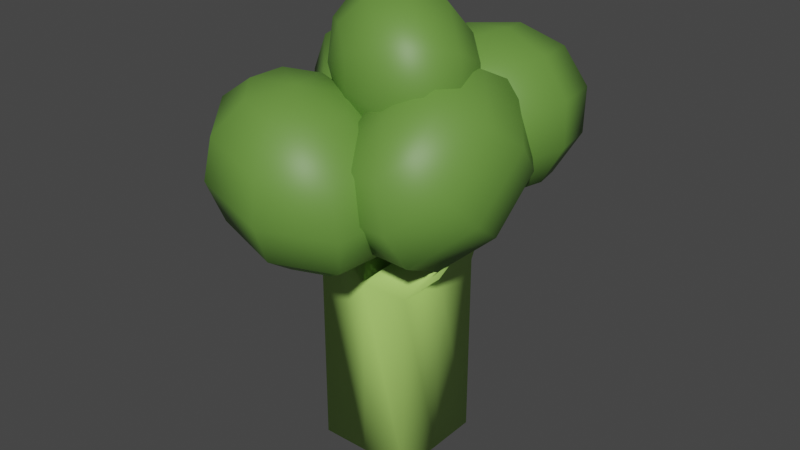 # Source: broccoli.blend  (saved by Blender 2.92.15; exported with 4.5.12 LTS)
import bpy
from mathutils import Matrix  # noqa: F401  (used for matrix-valued properties, if any)

bpy.ops.wm.read_factory_settings(use_empty=True)
scene = bpy.context.scene
scene.name = 'Scene'

# ---- collections
col_collection = bpy.data.collections.new('Collection'); scene.collection.children.link(col_collection)

# ---- materials (node trees are filled in below, after node groups)
mat_stem = bpy.data.materials.new('Stem')
mat_stem.alpha_threshold = 0.0
mat_stem.use_transparent_shadow = False
mat_stem.line_color = (0.0, 0.0, 0.0, 1.0)
mat_florets = bpy.data.materials.new('Florets')
mat_florets.use_transparent_shadow = False

# ---- material node trees
mat_stem.use_nodes = True; mat_stem.node_tree.nodes.clear()
_N = mat_stem.node_tree.nodes; _L = mat_stem.node_tree.links
n0 = _N.new('ShaderNodeOutputMaterial'); n0.name = 'Material Output'; n0.location = (300, 300)
n1 = _N.new('ShaderNodeBsdfPrincipled'); n1.name = 'Principled BSDF'; n1.location = (10, 300)
n1.distribution = 'GGX'
n1.subsurface_method = 'BURLEY'
n1.inputs[0].default_value = (0.4721, 0.8, 0.177, 1.0)
n1.inputs[2].default_value = 0.4
n1.inputs[3].default_value = 1.45
n1.inputs[27].default_value = (0.0, 0.0, 0.0, 1.0)
n1.inputs[28].default_value = 1.0
_L.new(n1.outputs[0], n0.inputs[0])
n0.is_active_output = True
mat_florets.use_nodes = True; mat_florets.node_tree.nodes.clear()
_N = mat_florets.node_tree.nodes; _L = mat_florets.node_tree.links
n0 = _N.new('ShaderNodeBsdfPrincipled'); n0.name = 'Principled BSDF'; n0.location = (10, 300)
n0.distribution = 'GGX'
n0.subsurface_method = 'BURLEY'
n0.inputs[0].default_value = (0.134, 0.2883, 0.04871, 1.0)
n0.inputs[3].default_value = 1.45
n0.inputs[27].default_value = (0.0, 0.0, 0.0, 1.0)
n0.inputs[28].default_value = 1.0
n1 = _N.new('ShaderNodeOutputMaterial'); n1.name = 'Material Output'; n1.location = (300, 300)
_L.new(n0.outputs[0], n1.inputs[0])
n1.is_active_output = True

# ---- world
world_world = bpy.data.worlds.new('World'); scene.world = world_world
world_world.use_nodes = True; world_world.node_tree.nodes.clear()
_N = world_world.node_tree.nodes; _L = world_world.node_tree.links
n0 = _N.new('ShaderNodeOutputWorld'); n0.name = 'World Output'; n0.location = (300, 300)
n1 = _N.new('ShaderNodeBackground'); n1.name = 'Background'; n1.location = (10, 300)
n1.inputs[0].default_value = (0.05088, 0.05088, 0.05088, 1.0)
_L.new(n1.outputs[0], n0.inputs[0])
n0.is_active_output = True
world_world.color = (0.05088, 0.05088, 0.05088)
world_world.use_sun_shadow = False
world_world.sun_shadow_jitter_overblur = 0.0

# ---- meshes
me_cube = bpy.data.meshes.new('Cube')
me_cube.from_pydata([(0.3, 0.3, 0.1501), (0.3, 0.3, -1.0), (0.3, -0.3, 0.1501), (0.3, -0.3, -1.0), (-0.3, 0.3, 0.1501), (-0.3, 0.3, -1.0), (-0.3, -0.3, 0.1501), (-0.3, -0.3, -1.0), (0.1394, 0.7535, 1.396), (0.3777, 0.9355, 0.7698), (0.09212, 0.4773, 1.458), (0.3175, 0.655, 1.461), (0.5256, 0.7807, 1.342), (0.6605, 0.8209, 1.13), (0.6862, 0.7648, 0.884), (0.5957, 0.6273, 0.6687), (0.3762, 0.451, 1.489), (0.6272, 0.4276, 1.39), (0.7779, 0.4131, 1.186), (0.7878, 0.4116, 0.932), (0.6544, 0.4234, 0.6964), (0.2811, 0.2613, 1.462), (0.4624, 0.09883, 1.343), (0.5876, 0.03352, 1.132), (0.623, 0.08284, 0.8856), (0.5593, 0.2336, 0.6696), (0.4134, 0.4453, 0.5421), (-0.2576, -0.2545, 0.7207), (0.08785, 0.1967, 1.397), (0.1278, -0.0129, 1.23), (0.2012, -0.09548, 1.001), (0.2884, -0.02888, 0.7721), (0.3661, 0.1691, 0.6041), (-0.3024, -0.4162, 0.5767), (0.2978, -0.1112, 0.4267), (-0.09026, 0.2953, 1.331), (-0.1807, 0.1578, 1.116), (-0.155, 0.1017, 0.8693), (-0.02011, 0.1419, 0.6579), (0.1879, 0.2676, 0.5381), (0.2978, -0.3201, 0.4267), (0.281, 0.2143, 0.6786), (-0.1489, 0.4992, 1.303), (-0.2824, 0.511, 1.068), (-0.2724, 0.5095, 0.8139), (-0.1217, 0.495, 0.6099), (0.1293, 0.4715, 0.5104), (0.3107, 0.487, 0.5571), (-0.2736, 0.5903, 0.646), (-0.0538, 0.689, 1.33), (-0.1176, 0.8397, 1.114), (-0.08213, 0.8891, 0.8674), (0.04305, 0.8238, 0.6562), (0.2244, 0.6613, 0.5372), (-0.3033, 0.3176, 0.7676), (0.3, 0.0, -1.0), (-0.3, 0.0, 0.1501), (0.2171, 0.9515, 1.228), (0.3043, 1.018, 0.9985), (0.3, 0.0, 0.1501), (0.4176, 0.7258, 0.6027), (-0.3, 0.0, -1.0), (0.0, 0.3, -1.0), (0.0, -0.3, 0.1501), (0.0, -0.3, -1.0), (0.0, 0.3, 0.1501), (0.5066, -0.1112, 0.4267), (0.5066, -0.3201, 0.4267), (-0.01111, 0.266, 0.7231), (0.01857, 0.5386, 0.6015), (0.0, 0.0, 0.1501), (0.0, 0.0, -1.0), (0.1797, 0.4735, 1.156), (-0.08217, 0.4879, 0.5466), (0.03382, 0.3754, 1.367), (0.1938, 0.2698, 1.171), (0.233, 0.1804, 0.9305), (0.1409, 0.1311, 0.7112), (-0.05779, 0.1351, 0.5714), (-0.3098, 0.1913, 0.5486), (0.09133, 0.1244, 1.272), (0.05553, -0.07144, 1.106), (-0.064, -0.1597, 0.9137), (-0.2352, -0.1168, 0.7468), (-0.4123, 0.04595, 0.6499), (-0.06762, 0.1225, 1.401), (-0.2198, -0.07477, 1.329), (-0.3819, -0.1636, 1.172), (-0.5105, -0.1201, 0.9702), (-0.5712, 0.04402, 0.7789), (-0.5477, 0.2848, 0.649), (-0.19, 0.2652, 1.482), (-0.4317, 0.1723, 1.47), (-0.6266, 0.1218, 1.334), (-0.7224, 0.127, 1.111), (-0.6936, 0.1867, 0.8599), (-0.204, 0.4689, 1.468), (-0.4561, 0.5251, 1.445), (-0.6547, 0.5292, 1.305), (-0.7468, 0.4798, 1.086), (-0.7076, 0.3904, 0.8456), (-0.1016, 0.6143, 1.366), (-0.2786, 0.777, 1.269), (-0.4499, 0.8199, 1.103), (-0.5694, 0.7317, 0.9103), (-0.6052, 0.5358, 0.7443), (0.05735, 0.6162, 1.237), (-0.003332, 0.7803, 1.046), (-0.132, 0.8238, 0.8446), (-0.2941, 0.735, 0.687), (-0.4463, 0.5377, 0.6154), (0.2086, 0.5332, 0.9057), (0.1127, 0.5385, 0.6825), (-0.3239, 0.395, 0.5343), (-0.09274, -0.4853, 0.5891), (-0.04797, -0.3237, 0.7331), (0.5687, -0.3975, 1.292), (0.7531, 0.189, 0.8704), (0.3543, -0.5204, 1.258), (0.5639, -0.5732, 1.139), (0.7231, -0.5069, 0.9579), (0.7893, -0.3393, 0.7624), (0.7448, -0.1153, 0.6051), (0.6014, 0.105, 0.5282), (0.438, -0.6872, 1.028), (0.5051, -0.7044, 0.765), (0.5375, -0.5674, 0.5397), (0.5267, -0.3129, 0.4122), (0.4754, -0.009028, 0.4169), (0.2648, -0.6728, 1.024), (0.205, -0.6795, 0.7576), (0.191, -0.5386, 0.5311), (0.2266, -0.2879, 0.4048), (0.3022, 0.005356, 0.4126), (0.3975, 0.2627, 0.5524), (0.1457, -0.5384, 1.129), (-0.001266, -0.4467, 0.9399), (-0.04714, -0.2698, 0.7416), (0.02035, -0.05516, 0.5871), (0.1831, 0.1398, 0.5178), (0.1505, -0.3627, 1.282), (0.00708, -0.1424, 1.205), (-0.0375, 0.08156, 1.048), (0.0287, 0.2491, 0.8524), (0.1879, 0.3154, 0.671), (0.2764, -0.2487, 1.393), (0.2252, 0.05515, 1.398), (0.2143, 0.3097, 1.271), (0.2468, 0.4467, 1.045), (0.3138, 0.4295, 0.7824), (0.4496, -0.2631, 1.398), (0.5252, 0.03024, 1.406), (0.5608, 0.2809, 1.279), (0.5468, 0.4218, 1.053), (0.4871, 0.4151, 0.7867), (0.7315, -0.2025, 1.223), (0.799, 0.01211, 1.069), (0.6062, 0.2807, 0.6814), (-0.07837, -0.8516, 1.241), (-0.07076, -0.924, 0.5176), (-0.1413, -0.6062, 1.35), (-0.2984, -0.8079, 1.288), (-0.4215, -0.9329, 1.105), (-0.4777, -0.9477, 0.8528), (-0.4519, -0.8483, 0.5974), (-0.351, -0.6614, 0.4077), (-0.4288, -0.6394, 1.331), (-0.6474, -0.641, 1.18), (-0.7385, -0.6106, 0.9389), (-0.6778, -0.5564, 0.672), (-0.4814, -0.4929, 0.4507), (-0.3932, -0.4448, 1.345), (-0.5857, -0.304, 1.206), (-0.6673, -0.2215, 0.9685), (-0.6161, -0.2194, 0.6976), (-0.4458, -0.2983, 0.4656), (-0.2021, -0.437, 0.3345), (-0.2125, -0.3381, 1.323), (-0.2726, -0.1192, 1.167), (-0.3058, -0.008092, 0.9243), (-0.303, -0.03459, 0.6594), (-0.265, -0.1916, 0.4435), (0.007582, -0.3818, 1.277), (0.1085, -0.1949, 1.088), (0.1343, -0.09554, 0.8322), (0.07811, -0.1103, 0.5796), (-0.045, -0.2353, 0.3974), (0.138, -0.5504, 1.234), (0.3344, -0.4868, 1.013), (0.3951, -0.4326, 0.7461), (0.304, -0.4022, 0.505), (0.08542, -0.4038, 0.3544), (0.1024, -0.745, 1.219), (0.2727, -0.8239, 0.9874), (0.3239, -0.8218, 0.7165), (0.2423, -0.7393, 0.4794), (0.04981, -0.5984, 0.3396), (-0.0404, -1.009, 1.026), (-0.03761, -1.035, 0.7606), (-0.1309, -0.7051, 0.3616), (-0.283, -0.1889, 1.275), (-0.0377, 0.2958, 1.131), (-0.1597, -0.3549, 1.395), (-0.3049, -0.1742, 1.453), (-0.3403, 0.03483, 1.483), (-0.2563, 0.2162, 1.478), (-0.07557, 0.3214, 1.439), (0.1536, 0.3221, 1.376), (-0.2209, -0.2428, 1.593), (-0.1948, -0.08398, 1.726), (-0.08838, 0.07902, 1.758), (0.06988, 0.2025, 1.681), (0.2376, 0.2535, 1.516), (-0.08029, -0.3546, 1.614), (0.04875, -0.2776, 1.762), (0.1929, -0.1445, 1.8), (0.3134, 0.008965, 1.718), (0.3782, 0.1417, 1.537), (0.3697, 0.2182, 1.307), (0.03461, -0.444, 1.503), (0.2478, -0.4325, 1.571), (0.4227, -0.3234, 1.579), (0.5124, -0.146, 1.527), (0.4931, 0.05227, 1.427), (0.05648, -0.4588, 1.326), (0.2856, -0.458, 1.264), (0.4664, -0.3529, 1.225), (0.5503, -0.1715, 1.219), (0.5149, 0.03752, 1.25), (-0.0275, -0.3902, 1.186), (0.1402, -0.3392, 1.021), (0.2984, -0.2157, 0.944), (0.4049, -0.05269, 0.9765), (0.431, 0.1061, 1.109), (-0.1681, -0.2784, 1.165), (-0.1034, -0.1456, 0.9842), (0.0172, 0.007826, 0.9019), (0.1613, 0.1409, 0.94), (0.2903, 0.2179, 1.088), (-0.3024, 0.009296, 1.176), (-0.2126, 0.1867, 1.123), (0.1754, 0.3073, 1.199)], [], [(40, 67, 66, 34), (64, 63, 6, 7), (61, 56, 4, 5), (71, 55, 3, 64), (55, 59, 2, 3), (62, 65, 0, 1), (60, 9, 14, 15), (58, 57, 12, 13), (8, 10, 11), (26, 60, 15), (9, 58, 13, 14), (57, 8, 11, 12), (13, 12, 17, 18), (11, 10, 16), (26, 15, 20), (14, 13, 18, 19), (12, 11, 16, 17), (15, 14, 19, 20), (16, 10, 21), (26, 20, 25), (19, 18, 23, 24), (17, 16, 21, 22), (20, 19, 24, 25), (18, 17, 22, 23), (26, 25, 32), (24, 23, 30, 31), (22, 21, 28, 29), (25, 24, 31, 32), (23, 22, 29, 30), (21, 10, 28), (26, 32, 39), (31, 30, 37, 38), (29, 28, 35, 36), (32, 31, 38, 39), (30, 29, 36, 37), (28, 10, 35), (26, 39, 46), (38, 37, 44, 45), (36, 35, 42, 43), (39, 38, 45, 46), (37, 36, 43, 44), (35, 10, 42), (45, 44, 51, 52), (43, 42, 49, 50), (46, 45, 52, 53), (44, 43, 50, 51), (42, 10, 49), (26, 46, 53), (50, 49, 8, 57), (53, 52, 9, 60), (51, 50, 57, 58), (49, 10, 8), (26, 53, 60), (52, 51, 58, 9), (1, 0, 59, 55), (62, 1, 55, 71), (7, 6, 56, 61), (4, 56, 54, 48), (69, 48, 54, 68), (65, 4, 48, 69), (59, 0, 47, 41), (70, 59, 41, 68), (63, 70, 115, 114), (114, 115, 27, 33), (63, 2, 67, 40), (56, 6, 33, 27), (40, 34, 70, 63), (59, 70, 34, 66), (2, 59, 66, 67), (56, 70, 68, 54), (0, 65, 69, 47), (47, 69, 68, 41), (5, 62, 71, 61), (5, 4, 65, 62), (61, 71, 64, 7), (3, 2, 63, 64), (113, 73, 78, 79), (112, 111, 76, 77), (72, 74, 75), (90, 113, 79), (73, 112, 77, 78), (111, 72, 75, 76), (77, 76, 81, 82), (75, 74, 80), (90, 79, 84), (78, 77, 82, 83), (76, 75, 80, 81), (79, 78, 83, 84), (80, 74, 85), (90, 84, 89), (83, 82, 87, 88), (81, 80, 85, 86), (84, 83, 88, 89), (82, 81, 86, 87), (90, 89, 95), (88, 87, 93, 94), (86, 85, 91, 92), (89, 88, 94, 95), (87, 86, 92, 93), (85, 74, 91), (90, 95, 100), (94, 93, 98, 99), (92, 91, 96, 97), (95, 94, 99, 100), (93, 92, 97, 98), (91, 74, 96), (90, 100, 105), (99, 98, 103, 104), (97, 96, 101, 102), (100, 99, 104, 105), (98, 97, 102, 103), (96, 74, 101), (104, 103, 108, 109), (102, 101, 106, 107), (105, 104, 109, 110), (103, 102, 107, 108), (101, 74, 106), (90, 105, 110), (107, 106, 72, 111), (110, 109, 73, 113), (108, 107, 111, 112), (106, 74, 72), (90, 110, 113), (109, 108, 112, 73), (6, 63, 114, 33), (70, 56, 27, 115), (157, 117, 122, 123), (156, 155, 120, 121), (116, 118, 119), (134, 157, 123), (117, 156, 121, 122), (155, 116, 119, 120), (121, 120, 125, 126), (119, 118, 124), (134, 123, 128), (122, 121, 126, 127), (120, 119, 124, 125), (123, 122, 127, 128), (124, 118, 129), (134, 128, 133), (127, 126, 131, 132), (125, 124, 129, 130), (128, 127, 132, 133), (126, 125, 130, 131), (134, 133, 139), (132, 131, 137, 138), (130, 129, 135, 136), (133, 132, 138, 139), (131, 130, 136, 137), (129, 118, 135), (134, 139, 144), (138, 137, 142, 143), (136, 135, 140, 141), (139, 138, 143, 144), (137, 136, 141, 142), (135, 118, 140), (134, 144, 149), (143, 142, 147, 148), (141, 140, 145, 146), (144, 143, 148, 149), (142, 141, 146, 147), (140, 118, 145), (148, 147, 152, 153), (146, 145, 150, 151), (149, 148, 153, 154), (147, 146, 151, 152), (145, 118, 150), (134, 149, 154), (151, 150, 116, 155), (154, 153, 117, 157), (152, 151, 155, 156), (150, 118, 116), (134, 154, 157), (153, 152, 156, 117), (199, 159, 164, 165), (198, 197, 162, 163), (158, 160, 161), (176, 199, 165), (159, 198, 163, 164), (197, 158, 161, 162), (163, 162, 167, 168), (161, 160, 166), (176, 165, 170), (164, 163, 168, 169), (162, 161, 166, 167), (165, 164, 169, 170), (166, 160, 171), (176, 170, 175), (169, 168, 173, 174), (167, 166, 171, 172), (170, 169, 174, 175), (168, 167, 172, 173), (176, 175, 181), (174, 173, 179, 180), (172, 171, 177, 178), (175, 174, 180, 181), (173, 172, 178, 179), (171, 160, 177), (176, 181, 186), (180, 179, 184, 185), (178, 177, 182, 183), (181, 180, 185, 186), (179, 178, 183, 184), (177, 160, 182), (176, 186, 191), (185, 184, 189, 190), (183, 182, 187, 188), (186, 185, 190, 191), (184, 183, 188, 189), (182, 160, 187), (190, 189, 194, 195), (188, 187, 192, 193), (191, 190, 195, 196), (189, 188, 193, 194), (187, 160, 192), (176, 191, 196), (193, 192, 158, 197), (196, 195, 159, 199), (194, 193, 197, 198), (192, 160, 158), (176, 196, 199), (195, 194, 198, 159), (241, 201, 206, 207), (240, 239, 204, 205), (200, 202, 203), (218, 241, 207), (201, 240, 205, 206), (239, 200, 203, 204), (205, 204, 209, 210), (203, 202, 208), (218, 207, 212), (206, 205, 210, 211), (204, 203, 208, 209), (207, 206, 211, 212), (208, 202, 213), (218, 212, 217), (211, 210, 215, 216), (209, 208, 213, 214), (212, 211, 216, 217), (210, 209, 214, 215), (218, 217, 223), (216, 215, 221, 222), (214, 213, 219, 220), (217, 216, 222, 223), (215, 214, 220, 221), (213, 202, 219), (218, 223, 228), (222, 221, 226, 227), (220, 219, 224, 225), (223, 222, 227, 228), (221, 220, 225, 226), (219, 202, 224), (218, 228, 233), (227, 226, 231, 232), (225, 224, 229, 230), (228, 227, 232, 233), (226, 225, 230, 231), (224, 202, 229), (232, 231, 236, 237), (230, 229, 234, 235), (233, 232, 237, 238), (231, 230, 235, 236), (229, 202, 234), (218, 233, 238), (235, 234, 200, 239), (238, 237, 201, 241), (236, 235, 239, 240), (234, 202, 200), (218, 238, 241), (237, 236, 240, 201)])
me_cube.polygons.foreach_set('use_smooth', [True] * 270)
me_cube.polygons.foreach_set('material_index', [0, 0, 0, 0, 0, 0, 1, 1, 1, 1, 1, 1, 1, 1, 1, 1, 1, 1, 1, 1, 1, 1, 1, 1, 1, 1, 1, 1, 1, 1, 1, 1, 1, 1, 1, 1, 1, 1, 1, 1, 1, 1, 1, 1, 1, 1, 1, 1, 1, 1, 1, 1, 1, 1, 0, 0, 0, 0, 0, 0, 0, 0, 0, 0, 0, 0, 0, 0, 0, 0, 0, 0, 0, 0, 0, 0, 1, 1, 1, 1, 1, 1, 1, 1, 1, 1, 1, 1, 1, 1, 1, 1, 1, 1, 1, 1, 1, 1, 1, 1, 1, 1, 1, 1, 1, 1, 1, 1, 1, 1, 1, 1, 1, 1, 1, 1, 1, 1, 1, 1, 1, 1, 1, 1, 0, 0, 1, 1, 1, 1, 1, 1, 1, 1, 1, 1, 1, 1, 1, 1, 1, 1, 1, 1, 1, 1, 1, 1, 1, 1, 1, 1, 1, 1, 1, 1, 1, 1, 1, 1, 1, 1, 1, 1, 1, 1, 1, 1, 1, 1, 1, 1, 1, 1, 1, 1, 1, 1, 1, 1, 1, 1, 1, 1, 1, 1, 1, 1, 1, 1, 1, 1, 1, 1, 1, 1, 1, 1, 1, 1, 1, 1, 1, 1, 1, 1, 1, 1, 1, 1, 1, 1, 1, 1, 1, 1, 1, 1, 1, 1, 1, 1, 1, 1, 1, 1, 1, 1, 1, 1, 1, 1, 1, 1, 1, 1, 1, 1, 1, 1, 1, 1, 1, 1, 1, 1, 1, 1, 1, 1, 1, 1, 1, 1, 1, 1, 1, 1, 1, 1, 1, 1, 1, 1, 1, 1, 1, 1, 1, 1])
_uv = me_cube.uv_layers.new(name='UVMap')
_uv.uv.foreach_set('vector', [0.491, 0.875, 0.491, 0.75, 0.491, 0.625, 0.683, 0.625, 0.375, 0.875, 0.491, 0.875, 0.491, 1.0, 0.375, 1.0, 0.375, 0.125, 0.491, 0.125, 0.491, 0.25, 0.375, 0.25, 0.25, 0.625, 0.375, 0.625, 0.375, 0.75, 0.25, 0.75, 0.375, 0.625, 0.491, 0.625, 0.491, 0.75, 0.375, 0.75, 0.375, 0.375, 0.491, 0.375, 0.491, 0.5, 0.375, 0.5, 0.75, 0.1667, 0.75, 0.3333, 0.625, 0.3333, 0.625, 0.1667, 0.75, 0.5, 0.75, 0.6667, 0.625, 0.6667, 0.625, 0.5, 0.75, 0.8333, 0.6875, 1.0, 0.625, 0.8333, 0.6875, 0.0, 0.75, 0.1667, 0.625, 0.1667, 0.75, 0.3333, 0.75, 0.5, 0.625, 0.5, 0.625, 0.3333, 0.75, 0.6667, 0.75, 0.8333, 0.625, 0.8333, 0.625, 0.6667, 0.625, 0.5, 0.625, 0.6667, 0.5, 0.6667, 0.5, 0.5, 0.625, 0.8333, 0.5625, 1.0, 0.5, 0.8333, 0.5625, 0.0, 0.625, 0.1667, 0.5, 0.1667, 0.625, 0.3333, 0.625, 0.5, 0.5, 0.5, 0.5, 0.3333, 0.625, 0.6667, 0.625, 0.8333, 0.5, 0.8333, 0.5, 0.6667, 0.625, 0.1667, 0.625, 0.3333, 0.5, 0.3333, 0.5, 0.1667, 0.5, 0.8333, 0.4375, 1.0, 0.375, 0.8333, 0.4375, 0.0, 0.5, 0.1667, 0.375, 0.1667, 0.5, 0.3333, 0.5, 0.5, 0.375, 0.5, 0.375, 0.3333, 0.5, 0.6667, 0.5, 0.8333, 0.375, 0.8333, 0.375, 0.6667, 0.5, 0.1667, 0.5, 0.3333, 0.375, 0.3333, 0.375, 0.1667, 0.5, 0.5, 0.5, 0.6667, 0.375, 0.6667, 0.375, 0.5, 0.3125, 0.0, 0.375, 0.1667, 0.25, 0.1667, 0.375, 0.3333, 0.375, 0.5, 0.25, 0.5, 0.25, 0.3333, 0.375, 0.6667, 0.375, 0.8333, 0.25, 0.8333, 0.25, 0.6667, 0.375, 0.1667, 0.375, 0.3333, 0.25, 0.3333, 0.25, 0.1667, 0.375, 0.5, 0.375, 0.6667, 0.25, 0.6667, 0.25, 0.5, 0.375, 0.8333, 0.3125, 1.0, 0.25, 0.8333, 0.1875, 0.0, 0.25, 0.1667, 0.125, 0.1667, 0.25, 0.3333, 0.25, 0.5, 0.125, 0.5, 0.125, 0.3333, 0.25, 0.6667, 0.25, 0.8333, 0.125, 0.8333, 0.125, 0.6667, 0.25, 0.1667, 0.25, 0.3333, 0.125, 0.3333, 0.125, 0.1667, 0.25, 0.5, 0.25, 0.6667, 0.125, 0.6667, 0.125, 0.5, 0.25, 0.8333, 0.1875, 1.0, 0.125, 0.8333, 0.0625, 0.0, 0.125, 0.1667, 0.0, 0.1667, 0.125, 0.3333, 0.125, 0.5, 0.0, 0.5, 0.0, 0.3333, 0.125, 0.6667, 0.125, 0.8333, 0.0, 0.8333, 0.0, 0.6667, 0.125, 0.1667, 0.125, 0.3333, 0.0, 0.3333, 0.0, 0.1667, 0.125, 0.5, 0.125, 0.6667, 0.0, 0.6667, 0.0, 0.5, 0.125, 0.8333, 0.0625, 1.0, 0.0, 0.8333, 1.0, 0.3333, 1.0, 0.5, 0.875, 0.5, 0.875, 0.3333, 1.0, 0.6667, 1.0, 0.8333, 0.875, 0.8333, 0.875, 0.6667, 1.0, 0.1667, 1.0, 0.3333, 0.875, 0.3333, 0.875, 0.1667, 1.0, 0.5, 1.0, 0.6667, 0.875, 0.6667, 0.875, 0.5, 1.0, 0.8333, 0.9375, 1.0, 0.875, 0.8333, 0.9375, 0.0, 1.0, 0.1667, 0.875, 0.1667, 0.875, 0.6667, 0.875, 0.8333, 0.75, 0.8333, 0.75, 0.6667, 0.875, 0.1667, 0.875, 0.3333, 0.75, 0.3333, 0.75, 0.1667, 0.875, 0.5, 0.875, 0.6667, 0.75, 0.6667, 0.75, 0.5, 0.875, 0.8333, 0.8125, 1.0, 0.75, 0.8333, 0.8125, 0.0, 0.875, 0.1667, 0.75, 0.1667, 0.875, 0.3333, 0.875, 0.5, 0.75, 0.5, 0.75, 0.3333, 0.375, 0.5, 0.491, 0.5, 0.491, 0.625, 0.375, 0.625, 0.25, 0.5, 0.375, 0.5, 0.375, 0.625, 0.25, 0.625, 0.375, 0.0, 0.491, 0.0, 0.491, 0.125, 0.375, 0.125, 0.491, 0.25, 0.491, 0.125, 0.491, 0.125, 0.491, 0.25, 0.683, 0.5, 0.875, 0.5, 0.875, 0.625, 0.683, 0.625, 0.491, 0.375, 0.491, 0.25, 0.491, 0.25, 0.491, 0.375, 0.491, 0.625, 0.491, 0.5, 0.491, 0.5, 0.491, 0.625, 0.683, 0.625, 0.491, 0.625, 0.491, 0.625, 0.683, 0.625, 0.491, 0.875, 0.683, 0.625, 0.683, 0.625, 0.491, 0.875, 0.491, 0.875, 0.683, 0.625, 0.875, 0.625, 0.491, 0.0, 0.491, 0.875, 0.491, 0.75, 0.491, 0.75, 0.491, 0.875, 0.491, 0.125, 0.491, 0.0, 0.491, 0.0, 0.491, 0.125, 0.491, 0.875, 0.683, 0.625, 0.683, 0.625, 0.491, 0.875, 0.491, 0.625, 0.683, 0.625, 0.683, 0.625, 0.491, 0.625, 0.491, 0.75, 0.491, 0.625, 0.491, 0.625, 0.491, 0.75, 0.875, 0.625, 0.683, 0.625, 0.683, 0.625, 0.875, 0.625, 0.491, 0.5, 0.491, 0.375, 0.491, 0.375, 0.491, 0.5, 0.491, 0.5, 0.683, 0.5, 0.683, 0.625, 0.491, 0.625, 0.125, 0.5, 0.25, 0.5, 0.25, 0.625, 0.125, 0.625, 0.375, 0.25, 0.491, 0.25, 0.491, 0.375, 0.375, 0.375, 0.125, 0.625, 0.25, 0.625, 0.25, 0.75, 0.125, 0.75, 0.375, 0.75, 0.491, 0.75, 0.491, 0.875, 0.375, 0.875, 0.75, 0.1667, 0.75, 0.3333, 0.625, 0.3333, 0.625, 0.1667, 0.75, 0.5, 0.75, 0.6667, 0.625, 0.6667, 0.625, 0.5, 0.75, 0.8333, 0.6875, 1.0, 0.625, 0.8333, 0.6875, 0.0, 0.75, 0.1667, 0.625, 0.1667, 0.75, 0.3333, 0.75, 0.5, 0.625, 0.5, 0.625, 0.3333, 0.75, 0.6667, 0.75, 0.8333, 0.625, 0.8333, 0.625, 0.6667, 0.625, 0.5, 0.625, 0.6667, 0.5, 0.6667, 0.5, 0.5, 0.625, 0.8333, 0.5625, 1.0, 0.5, 0.8333, 0.5625, 0.0, 0.625, 0.1667, 0.5, 0.1667, 0.625, 0.3333, 0.625, 0.5, 0.5, 0.5, 0.5, 0.3333, 0.625, 0.6667, 0.625, 0.8333, 0.5, 0.8333, 0.5, 0.6667, 0.625, 0.1667, 0.625, 0.3333, 0.5, 0.3333, 0.5, 0.1667, 0.5, 0.8333, 0.4375, 1.0, 0.375, 0.8333, 0.4375, 0.0, 0.5, 0.1667, 0.375, 0.1667, 0.5, 0.3333, 0.5, 0.5, 0.375, 0.5, 0.375, 0.3333, 0.5, 0.6667, 0.5, 0.8333, 0.375, 0.8333, 0.375, 0.6667, 0.5, 0.1667, 0.5, 0.3333, 0.375, 0.3333, 0.375, 0.1667, 0.5, 0.5, 0.5, 0.6667, 0.375, 0.6667, 0.375, 0.5, 0.3125, 0.0, 0.375, 0.1667, 0.25, 0.1667, 0.375, 0.3333, 0.375, 0.5, 0.25, 0.5, 0.25, 0.3333, 0.375, 0.6667, 0.375, 0.8333, 0.25, 0.8333, 0.25, 0.6667, 0.375, 0.1667, 0.375, 0.3333, 0.25, 0.3333, 0.25, 0.1667, 0.375, 0.5, 0.375, 0.6667, 0.25, 0.6667, 0.25, 0.5, 0.375, 0.8333, 0.3125, 1.0, 0.25, 0.8333, 0.1875, 0.0, 0.25, 0.1667, 0.125, 0.1667, 0.25, 0.3333, 0.25, 0.5, 0.125, 0.5, 0.125, 0.3333, 0.25, 0.6667, 0.25, 0.8333, 0.125, 0.8333, 0.125, 0.6667, 0.25, 0.1667, 0.25, 0.3333, 0.125, 0.3333, 0.125, 0.1667, 0.25, 0.5, 0.25, 0.6667, 0.125, 0.6667, 0.125, 0.5, 0.25, 0.8333, 0.1875, 1.0, 0.125, 0.8333, 0.0625, 0.0, 0.125, 0.1667, 0.0, 0.1667, 0.125, 0.3333, 0.125, 0.5, 0.0, 0.5, 0.0, 0.3333, 0.125, 0.6667, 0.125, 0.8333, 0.0, 0.8333, 0.0, 0.6667, 0.125, 0.1667, 0.125, 0.3333, 0.0, 0.3333, 0.0, 0.1667, 0.125, 0.5, 0.125, 0.6667, 0.0, 0.6667, 0.0, 0.5, 0.125, 0.8333, 0.0625, 1.0, 0.0, 0.8333, 1.0, 0.3333, 1.0, 0.5, 0.875, 0.5, 0.875, 0.3333, 1.0, 0.6667, 1.0, 0.8333, 0.875, 0.8333, 0.875, 0.6667, 1.0, 0.1667, 1.0, 0.3333, 0.875, 0.3333, 0.875, 0.1667, 1.0, 0.5, 1.0, 0.6667, 0.875, 0.6667, 0.875, 0.5, 1.0, 0.8333, 0.9375, 1.0, 0.875, 0.8333, 0.9375, 0.0, 1.0, 0.1667, 0.875, 0.1667, 0.875, 0.6667, 0.875, 0.8333, 0.75, 0.8333, 0.75, 0.6667, 0.875, 0.1667, 0.875, 0.3333, 0.75, 0.3333, 0.75, 0.1667, 0.875, 0.5, 0.875, 0.6667, 0.75, 0.6667, 0.75, 0.5, 0.875, 0.8333, 0.8125, 1.0, 0.75, 0.8333, 0.8125, 0.0, 0.875, 0.1667, 0.75, 0.1667, 0.875, 0.3333, 0.875, 0.5, 0.75, 0.5, 0.75, 0.3333, 0.491, 1.0, 0.491, 0.875, 0.491, 0.875, 0.491, 1.0, 0.683, 0.625, 0.875, 0.625, 0.875, 0.625, 0.683, 0.625, 0.75, 0.1667, 0.75, 0.3333, 0.625, 0.3333, 0.625, 0.1667, 0.75, 0.5, 0.75, 0.6667, 0.625, 0.6667, 0.625, 0.5, 0.75, 0.8333, 0.6875, 1.0, 0.625, 0.8333, 0.6875, 0.0, 0.75, 0.1667, 0.625, 0.1667, 0.75, 0.3333, 0.75, 0.5, 0.625, 0.5, 0.625, 0.3333, 0.75, 0.6667, 0.75, 0.8333, 0.625, 0.8333, 0.625, 0.6667, 0.625, 0.5, 0.625, 0.6667, 0.5, 0.6667, 0.5, 0.5, 0.625, 0.8333, 0.5625, 1.0, 0.5, 0.8333, 0.5625, 0.0, 0.625, 0.1667, 0.5, 0.1667, 0.625, 0.3333, 0.625, 0.5, 0.5, 0.5, 0.5, 0.3333, 0.625, 0.6667, 0.625, 0.8333, 0.5, 0.8333, 0.5, 0.6667, 0.625, 0.1667, 0.625, 0.3333, 0.5, 0.3333, 0.5, 0.1667, 0.5, 0.8333, 0.4375, 1.0, 0.375, 0.8333, 0.4375, 0.0, 0.5, 0.1667, 0.375, 0.1667, 0.5, 0.3333, 0.5, 0.5, 0.375, 0.5, 0.375, 0.3333, 0.5, 0.6667, 0.5, 0.8333, 0.375, 0.8333, 0.375, 0.6667, 0.5, 0.1667, 0.5, 0.3333, 0.375, 0.3333, 0.375, 0.1667, 0.5, 0.5, 0.5, 0.6667, 0.375, 0.6667, 0.375, 0.5, 0.3125, 0.0, 0.375, 0.1667, 0.25, 0.1667, 0.375, 0.3333, 0.375, 0.5, 0.25, 0.5, 0.25, 0.3333, 0.375, 0.6667, 0.375, 0.8333, 0.25, 0.8333, 0.25, 0.6667, 0.375, 0.1667, 0.375, 0.3333, 0.25, 0.3333, 0.25, 0.1667, 0.375, 0.5, 0.375, 0.6667, 0.25, 0.6667, 0.25, 0.5, 0.375, 0.8333, 0.3125, 1.0, 0.25, 0.8333, 0.1875, 0.0, 0.25, 0.1667, 0.125, 0.1667, 0.25, 0.3333, 0.25, 0.5, 0.125, 0.5, 0.125, 0.3333, 0.25, 0.6667, 0.25, 0.8333, 0.125, 0.8333, 0.125, 0.6667, 0.25, 0.1667, 0.25, 0.3333, 0.125, 0.3333, 0.125, 0.1667, 0.25, 0.5, 0.25, 0.6667, 0.125, 0.6667, 0.125, 0.5, 0.25, 0.8333, 0.1875, 1.0, 0.125, 0.8333, 0.0625, 0.0, 0.125, 0.1667, 0.0, 0.1667, 0.125, 0.3333, 0.125, 0.5, 0.0, 0.5, 0.0, 0.3333, 0.125, 0.6667, 0.125, 0.8333, 0.0, 0.8333, 0.0, 0.6667, 0.125, 0.1667, 0.125, 0.3333, 0.0, 0.3333, 0.0, 0.1667, 0.125, 0.5, 0.125, 0.6667, 0.0, 0.6667, 0.0, 0.5, 0.125, 0.8333, 0.0625, 1.0, 0.0, 0.8333, 1.0, 0.3333, 1.0, 0.5, 0.875, 0.5, 0.875, 0.3333, 1.0, 0.6667, 1.0, 0.8333, 0.875, 0.8333, 0.875, 0.6667, 1.0, 0.1667, 1.0, 0.3333, 0.875, 0.3333, 0.875, 0.1667, 1.0, 0.5, 1.0, 0.6667, 0.875, 0.6667, 0.875, 0.5, 1.0, 0.8333, 0.9375, 1.0, 0.875, 0.8333, 0.9375, 0.0, 1.0, 0.1667, 0.875, 0.1667, 0.875, 0.6667, 0.875, 0.8333, 0.75, 0.8333, 0.75, 0.6667, 0.875, 0.1667, 0.875, 0.3333, 0.75, 0.3333, 0.75, 0.1667, 0.875, 0.5, 0.875, 0.6667, 0.75, 0.6667, 0.75, 0.5, 0.875, 0.8333, 0.8125, 1.0, 0.75, 0.8333, 0.8125, 0.0, 0.875, 0.1667, 0.75, 0.1667, 0.875, 0.3333, 0.875, 0.5, 0.75, 0.5, 0.75, 0.3333, 0.75, 0.1667, 0.75, 0.3333, 0.625, 0.3333, 0.625, 0.1667, 0.75, 0.5, 0.75, 0.6667, 0.625, 0.6667, 0.625, 0.5, 0.75, 0.8333, 0.6875, 1.0, 0.625, 0.8333, 0.6875, 0.0, 0.75, 0.1667, 0.625, 0.1667, 0.75, 0.3333, 0.75, 0.5, 0.625, 0.5, 0.625, 0.3333, 0.75, 0.6667, 0.75, 0.8333, 0.625, 0.8333, 0.625, 0.6667, 0.625, 0.5, 0.625, 0.6667, 0.5, 0.6667, 0.5, 0.5, 0.625, 0.8333, 0.5625, 1.0, 0.5, 0.8333, 0.5625, 0.0, 0.625, 0.1667, 0.5, 0.1667, 0.625, 0.3333, 0.625, 0.5, 0.5, 0.5, 0.5, 0.3333, 0.625, 0.6667, 0.625, 0.8333, 0.5, 0.8333, 0.5, 0.6667, 0.625, 0.1667, 0.625, 0.3333, 0.5, 0.3333, 0.5, 0.1667, 0.5, 0.8333, 0.4375, 1.0, 0.375, 0.8333, 0.4375, 0.0, 0.5, 0.1667, 0.375, 0.1667, 0.5, 0.3333, 0.5, 0.5, 0.375, 0.5, 0.375, 0.3333, 0.5, 0.6667, 0.5, 0.8333, 0.375, 0.8333, 0.375, 0.6667, 0.5, 0.1667, 0.5, 0.3333, 0.375, 0.3333, 0.375, 0.1667, 0.5, 0.5, 0.5, 0.6667, 0.375, 0.6667, 0.375, 0.5, 0.3125, 0.0, 0.375, 0.1667, 0.25, 0.1667, 0.375, 0.3333, 0.375, 0.5, 0.25, 0.5, 0.25, 0.3333, 0.375, 0.6667, 0.375, 0.8333, 0.25, 0.8333, 0.25, 0.6667, 0.375, 0.1667, 0.375, 0.3333, 0.25, 0.3333, 0.25, 0.1667, 0.375, 0.5, 0.375, 0.6667, 0.25, 0.6667, 0.25, 0.5, 0.375, 0.8333, 0.3125, 1.0, 0.25, 0.8333, 0.1875, 0.0, 0.25, 0.1667, 0.125, 0.1667, 0.25, 0.3333, 0.25, 0.5, 0.125, 0.5, 0.125, 0.3333, 0.25, 0.6667, 0.25, 0.8333, 0.125, 0.8333, 0.125, 0.6667, 0.25, 0.1667, 0.25, 0.3333, 0.125, 0.3333, 0.125, 0.1667, 0.25, 0.5, 0.25, 0.6667, 0.125, 0.6667, 0.125, 0.5, 0.25, 0.8333, 0.1875, 1.0, 0.125, 0.8333, 0.0625, 0.0, 0.125, 0.1667, 0.0, 0.1667, 0.125, 0.3333, 0.125, 0.5, 0.0, 0.5, 0.0, 0.3333, 0.125, 0.6667, 0.125, 0.8333, 0.0, 0.8333, 0.0, 0.6667, 0.125, 0.1667, 0.125, 0.3333, 0.0, 0.3333, 0.0, 0.1667, 0.125, 0.5, 0.125, 0.6667, 0.0, 0.6667, 0.0, 0.5, 0.125, 0.8333, 0.0625, 1.0, 0.0, 0.8333, 1.0, 0.3333, 1.0, 0.5, 0.875, 0.5, 0.875, 0.3333, 1.0, 0.6667, 1.0, 0.8333, 0.875, 0.8333, 0.875, 0.6667, 1.0, 0.1667, 1.0, 0.3333, 0.875, 0.3333, 0.875, 0.1667, 1.0, 0.5, 1.0, 0.6667, 0.875, 0.6667, 0.875, 0.5, 1.0, 0.8333, 0.9375, 1.0, 0.875, 0.8333, 0.9375, 0.0, 1.0, 0.1667, 0.875, 0.1667, 0.875, 0.6667, 0.875, 0.8333, 0.75, 0.8333, 0.75, 0.6667, 0.875, 0.1667, 0.875, 0.3333, 0.75, 0.3333, 0.75, 0.1667, 0.875, 0.5, 0.875, 0.6667, 0.75, 0.6667, 0.75, 0.5, 0.875, 0.8333, 0.8125, 1.0, 0.75, 0.8333, 0.8125, 0.0, 0.875, 0.1667, 0.75, 0.1667, 0.875, 0.3333, 0.875, 0.5, 0.75, 0.5, 0.75, 0.3333, 0.75, 0.1667, 0.75, 0.3333, 0.625, 0.3333, 0.625, 0.1667, 0.75, 0.5, 0.75, 0.6667, 0.625, 0.6667, 0.625, 0.5, 0.75, 0.8333, 0.6875, 1.0, 0.625, 0.8333, 0.6875, 0.0, 0.75, 0.1667, 0.625, 0.1667, 0.75, 0.3333, 0.75, 0.5, 0.625, 0.5, 0.625, 0.3333, 0.75, 0.6667, 0.75, 0.8333, 0.625, 0.8333, 0.625, 0.6667, 0.625, 0.5, 0.625, 0.6667, 0.5, 0.6667, 0.5, 0.5, 0.625, 0.8333, 0.5625, 1.0, 0.5, 0.8333, 0.5625, 0.0, 0.625, 0.1667, 0.5, 0.1667, 0.625, 0.3333, 0.625, 0.5, 0.5, 0.5, 0.5, 0.3333, 0.625, 0.6667, 0.625, 0.8333, 0.5, 0.8333, 0.5, 0.6667, 0.625, 0.1667, 0.625, 0.3333, 0.5, 0.3333, 0.5, 0.1667, 0.5, 0.8333, 0.4375, 1.0, 0.375, 0.8333, 0.4375, 0.0, 0.5, 0.1667, 0.375, 0.1667, 0.5, 0.3333, 0.5, 0.5, 0.375, 0.5, 0.375, 0.3333, 0.5, 0.6667, 0.5, 0.8333, 0.375, 0.8333, 0.375, 0.6667, 0.5, 0.1667, 0.5, 0.3333, 0.375, 0.3333, 0.375, 0.1667, 0.5, 0.5, 0.5, 0.6667, 0.375, 0.6667, 0.375, 0.5, 0.3125, 0.0, 0.375, 0.1667, 0.25, 0.1667, 0.375, 0.3333, 0.375, 0.5, 0.25, 0.5, 0.25, 0.3333, 0.375, 0.6667, 0.375, 0.8333, 0.25, 0.8333, 0.25, 0.6667, 0.375, 0.1667, 0.375, 0.3333, 0.25, 0.3333, 0.25, 0.1667, 0.375, 0.5, 0.375, 0.6667, 0.25, 0.6667, 0.25, 0.5, 0.375, 0.8333, 0.3125, 1.0, 0.25, 0.8333, 0.1875, 0.0, 0.25, 0.1667, 0.125, 0.1667, 0.25, 0.3333, 0.25, 0.5, 0.125, 0.5, 0.125, 0.3333, 0.25, 0.6667, 0.25, 0.8333, 0.125, 0.8333, 0.125, 0.6667, 0.25, 0.1667, 0.25, 0.3333, 0.125, 0.3333, 0.125, 0.1667, 0.25, 0.5, 0.25, 0.6667, 0.125, 0.6667, 0.125, 0.5, 0.25, 0.8333, 0.1875, 1.0, 0.125, 0.8333, 0.0625, 0.0, 0.125, 0.1667, 0.0, 0.1667, 0.125, 0.3333, 0.125, 0.5, 0.0, 0.5, 0.0, 0.3333, 0.125, 0.6667, 0.125, 0.8333, 0.0, 0.8333, 0.0, 0.6667, 0.125, 0.1667, 0.125, 0.3333, 0.0, 0.3333, 0.0, 0.1667, 0.125, 0.5, 0.125, 0.6667, 0.0, 0.6667, 0.0, 0.5, 0.125, 0.8333, 0.0625, 1.0, 0.0, 0.8333, 1.0, 0.3333, 1.0, 0.5, 0.875, 0.5, 0.875, 0.3333, 1.0, 0.6667, 1.0, 0.8333, 0.875, 0.8333, 0.875, 0.6667, 1.0, 0.1667, 1.0, 0.3333, 0.875, 0.3333, 0.875, 0.1667, 1.0, 0.5, 1.0, 0.6667, 0.875, 0.6667, 0.875, 0.5, 1.0, 0.8333, 0.9375, 1.0, 0.875, 0.8333, 0.9375, 0.0, 1.0, 0.1667, 0.875, 0.1667, 0.875, 0.6667, 0.875, 0.8333, 0.75, 0.8333, 0.75, 0.6667, 0.875, 0.1667, 0.875, 0.3333, 0.75, 0.3333, 0.75, 0.1667, 0.875, 0.5, 0.875, 0.6667, 0.75, 0.6667, 0.75, 0.5, 0.875, 0.8333, 0.8125, 1.0, 0.75, 0.8333, 0.8125, 0.0, 0.875, 0.1667, 0.75, 0.1667, 0.875, 0.3333, 0.875, 0.5, 0.75, 0.5, 0.75, 0.3333])
me_cube.materials.append(mat_stem)
me_cube.materials.append(mat_florets)
me_cube.use_remesh_preserve_volume = False
me_cube.use_remesh_preserve_attributes = False
me_cube.use_mirror_vertex_groups = False
me_cube.update()

# ---- objects
ob_broccoli = bpy.data.objects.new('Broccoli', me_cube)

# ---- transforms, parenting, visibility, modifiers, constraints
ob_broccoli.location = (0.0, 0.0, 0.0)
ob_broccoli.lock_rotations_4d = False
ob_broccoli.empty_display_type = 'ARROWS'
ob_broccoli.lineart.crease_threshold = 0.0

# ---- collection membership
col_collection.objects.link(ob_broccoli)

# ---- scene / render settings (as saved in the file)
scene.frame_start = 1; scene.frame_end = 250; scene.frame_set(1)
scene.render.engine = 'BLENDER_EEVEE_NEXT'
scene.cycles.use_denoising = False
scene.cycles.samples = 128
scene.cycles.sampling_pattern = 'TABULATED_SOBOL'
scene.cycles.use_adaptive_sampling = False
scene.cycles.use_light_tree = False
scene.view_settings.view_transform = 'Filmic'
bpy.context.view_layer.update()

# ---- added for rendering (the .blend has no active camera and no usable light): camera, sun
cam_auto = bpy.data.cameras.new('AutoCamera')
cam_auto.lens = 50.0
cam_auto.sensor_width = 36.0
cam_auto.clip_end = 1000.0
ob_auto_camera = bpy.data.objects.new('AutoCamera', cam_auto)
scene.collection.objects.link(ob_auto_camera)
ob_auto_camera.location = (3.54269, -4.22847, 3.21339)
ob_auto_camera.rotation_euler = (1.09748, -7.21219e-08, 0.694738)
scene.camera = ob_auto_camera
light_auto_sun = bpy.data.lights.new('AutoSun', 'SUN')
light_auto_sun.energy = 3.0
light_auto_sun.angle = 0.0523599
ob_auto_sun = bpy.data.objects.new('AutoSun', light_auto_sun)
scene.collection.objects.link(ob_auto_sun)
ob_auto_sun.rotation_euler = (0.872665, 0.174533, 0.523599)
bpy.context.view_layer.update()
